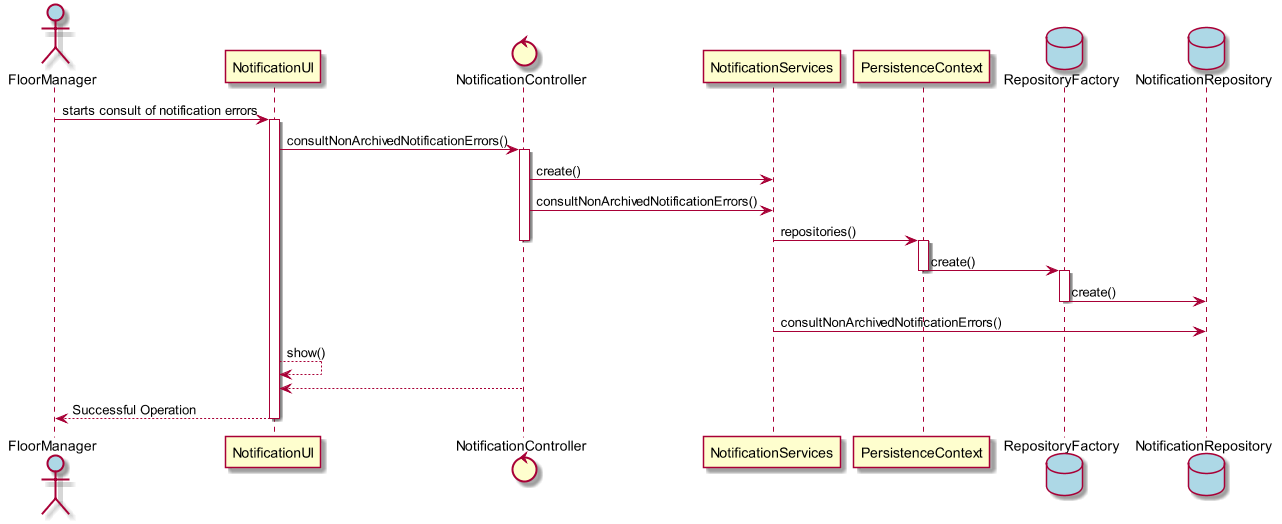

The diagram above was rendered by PlantUML. Its source (embedded in the PNG):
@startuml
scale 1280*720
actor FloorManager #lightblue

FloorManager -> NotificationUI : starts consult of notification errors
activate NotificationUI
control NotificationController

NotificationUI -> NotificationController : consultNonArchivedNotificationErrors()

activate NotificationController
NotificationController -> NotificationServices : create()
NotificationController -> NotificationServices : consultNonArchivedNotificationErrors()
NotificationServices -> PersistenceContext : repositories()
deactivate NotificationController
database RepositoryFactory #lightblue
activate PersistenceContext
PersistenceContext -> RepositoryFactory : create()
deactivate PersistenceContext

database NotificationRepository #lightblue
activate RepositoryFactory
RepositoryFactory -> NotificationRepository : create()
deactivate RepositoryFactory

NotificationServices -> NotificationRepository : consultNonArchivedNotificationErrors()

NotificationUI --> NotificationUI : show()
NotificationController --> NotificationUI :
NotificationUI --> FloorManager : Successful Operation

deactivate NotificationUI


@enduml